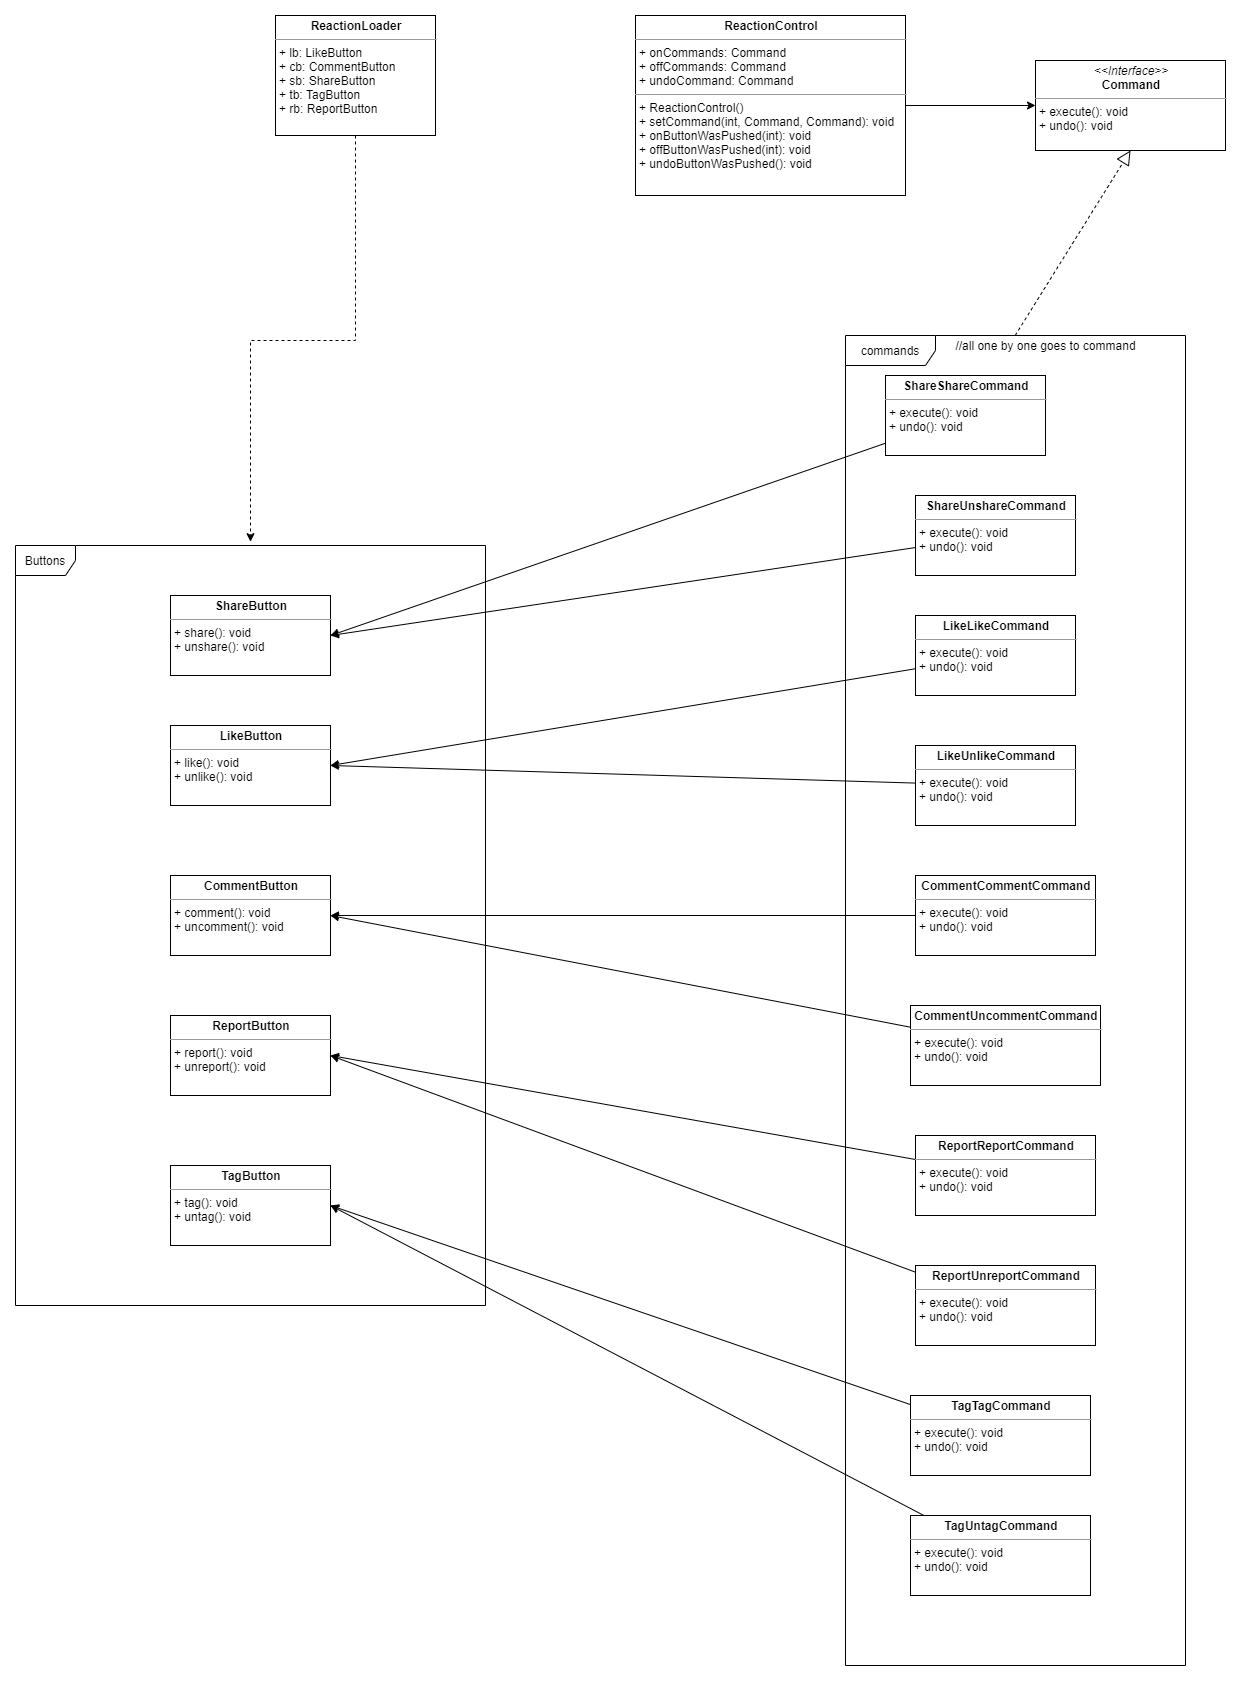

The diagram above was exported from draw.io. Its source (the exported page's mxGraphModel, read from the mxfile embedded in the PNG):
<mxGraphModel dx="4405" dy="1905" grid="1" gridSize="10" guides="1" tooltips="1" connect="1" arrows="1" fold="1" page="1" pageScale="1" pageWidth="850" pageHeight="1100" math="0" shadow="0">
  <root>
    <mxCell id="0" />
    <mxCell id="1" parent="0" />
    <mxCell id="2" value="commands" style="shape=umlFrame;whiteSpace=wrap;html=1;width=90;height=30;" vertex="1" parent="1">
      <mxGeometry x="310" y="360" width="340" height="1330" as="geometry" />
    </mxCell>
    <mxCell id="3" value="Buttons" style="shape=umlFrame;whiteSpace=wrap;html=1;" vertex="1" parent="1">
      <mxGeometry x="-520" y="570" width="470" height="760" as="geometry" />
    </mxCell>
    <mxCell id="4" value="&lt;p style=&quot;margin: 0px ; margin-top: 4px ; text-align: center&quot;&gt;&lt;i&gt;&amp;lt;&amp;lt;Interface&amp;gt;&amp;gt;&lt;/i&gt;&lt;br&gt;&lt;b&gt;Command&lt;/b&gt;&lt;/p&gt;&lt;hr size=&quot;1&quot;&gt;&lt;p style=&quot;margin: 0px ; margin-left: 4px&quot;&gt;+ execute(): void&lt;/p&gt;&lt;p style=&quot;margin: 0px ; margin-left: 4px&quot;&gt;+ undo(): void&lt;/p&gt;" style="verticalAlign=top;align=left;overflow=fill;fontSize=12;fontFamily=Helvetica;html=1;" vertex="1" parent="1">
      <mxGeometry x="500" y="85" width="190" height="90" as="geometry" />
    </mxCell>
    <mxCell id="5" style="edgeStyle=orthogonalEdgeStyle;rounded=0;orthogonalLoop=1;jettySize=auto;html=1;entryX=0;entryY=0.5;entryDx=0;entryDy=0;" edge="1" source="6" target="4" parent="1">
      <mxGeometry relative="1" as="geometry" />
    </mxCell>
    <mxCell id="6" value="&lt;p style=&quot;margin: 0px ; margin-top: 4px ; text-align: center&quot;&gt;&lt;b&gt;ReactionControl&lt;/b&gt;&lt;/p&gt;&lt;hr size=&quot;1&quot;&gt;&lt;p style=&quot;margin: 0px ; margin-left: 4px&quot;&gt;+ onCommands: Command&lt;/p&gt;&lt;p style=&quot;margin: 0px ; margin-left: 4px&quot;&gt;+ offCommands: Command&lt;/p&gt;&lt;p style=&quot;margin: 0px ; margin-left: 4px&quot;&gt;+ undoCommand: Command&lt;/p&gt;&lt;hr size=&quot;1&quot;&gt;&lt;p style=&quot;margin: 0px ; margin-left: 4px&quot;&gt;+ ReactionControl()&lt;/p&gt;&lt;p style=&quot;margin: 0px ; margin-left: 4px&quot;&gt;+ setCommand(int, Command, Command): void&lt;/p&gt;&lt;p style=&quot;margin: 0px ; margin-left: 4px&quot;&gt;+&amp;nbsp;onButtonWasPushed(int): void&lt;/p&gt;&lt;p style=&quot;margin: 0px ; margin-left: 4px&quot;&gt;+&amp;nbsp;offButtonWasPushed(int): void&lt;/p&gt;&lt;p style=&quot;margin: 0px ; margin-left: 4px&quot;&gt;+&amp;nbsp;undoButtonWasPushed(): void&lt;/p&gt;" style="verticalAlign=top;align=left;overflow=fill;fontSize=12;fontFamily=Helvetica;html=1;" vertex="1" parent="1">
      <mxGeometry x="100" y="40" width="270" height="180" as="geometry" />
    </mxCell>
    <mxCell id="7" style="edgeStyle=orthogonalEdgeStyle;rounded=0;orthogonalLoop=1;jettySize=auto;html=1;entryX=0.5;entryY=-0.005;entryDx=0;entryDy=0;entryPerimeter=0;dashed=1;" edge="1" source="8" target="3" parent="1">
      <mxGeometry relative="1" as="geometry" />
    </mxCell>
    <mxCell id="8" value="&lt;p style=&quot;margin: 0px ; margin-top: 4px ; text-align: center&quot;&gt;&lt;b&gt;ReactionLoader&lt;/b&gt;&lt;/p&gt;&lt;hr size=&quot;1&quot;&gt;&lt;p style=&quot;margin: 0px ; margin-left: 4px&quot;&gt;+ lb: LikeButton&lt;/p&gt;&lt;p style=&quot;margin: 0px ; margin-left: 4px&quot;&gt;+ cb: CommentButton&lt;/p&gt;&lt;p style=&quot;margin: 0px ; margin-left: 4px&quot;&gt;+ sb: ShareButton&lt;/p&gt;&lt;p style=&quot;margin: 0px ; margin-left: 4px&quot;&gt;+ tb: TagButton&lt;/p&gt;&lt;p style=&quot;margin: 0px ; margin-left: 4px&quot;&gt;+ rb: ReportButton&lt;/p&gt;&lt;p style=&quot;margin: 0px ; margin-left: 4px&quot;&gt;&lt;br&gt;&lt;/p&gt;" style="verticalAlign=top;align=left;overflow=fill;fontSize=12;fontFamily=Helvetica;html=1;" vertex="1" parent="1">
      <mxGeometry x="-260" y="40" width="160" height="120" as="geometry" />
    </mxCell>
    <mxCell id="9" value="&lt;p style=&quot;margin: 0px ; margin-top: 4px ; text-align: center&quot;&gt;&lt;b&gt;LikeButton&lt;/b&gt;&lt;/p&gt;&lt;hr size=&quot;1&quot;&gt;&lt;p style=&quot;margin: 0px ; margin-left: 4px&quot;&gt;+ like(): void&lt;/p&gt;&lt;p style=&quot;margin: 0px ; margin-left: 4px&quot;&gt;+ unlike(): void&lt;/p&gt;" style="verticalAlign=top;align=left;overflow=fill;fontSize=12;fontFamily=Helvetica;html=1;" vertex="1" parent="1">
      <mxGeometry x="-365" y="750" width="160" height="80" as="geometry" />
    </mxCell>
    <mxCell id="10" value="&lt;p style=&quot;margin: 0px ; margin-top: 4px ; text-align: center&quot;&gt;&lt;b&gt;ShareButton&lt;/b&gt;&lt;/p&gt;&lt;hr size=&quot;1&quot;&gt;&lt;p style=&quot;margin: 0px ; margin-left: 4px&quot;&gt;+ share(): void&lt;/p&gt;&lt;p style=&quot;margin: 0px ; margin-left: 4px&quot;&gt;+ unshare(): void&lt;/p&gt;" style="verticalAlign=top;align=left;overflow=fill;fontSize=12;fontFamily=Helvetica;html=1;" vertex="1" parent="1">
      <mxGeometry x="-365" y="620" width="160" height="80" as="geometry" />
    </mxCell>
    <mxCell id="11" value="&lt;p style=&quot;margin: 0px ; margin-top: 4px ; text-align: center&quot;&gt;&lt;b&gt;CommentButton&lt;/b&gt;&lt;/p&gt;&lt;hr size=&quot;1&quot;&gt;&lt;p style=&quot;margin: 0px ; margin-left: 4px&quot;&gt;+ comment(): void&lt;/p&gt;&lt;p style=&quot;margin: 0px ; margin-left: 4px&quot;&gt;+ uncomment(): void&lt;/p&gt;" style="verticalAlign=top;align=left;overflow=fill;fontSize=12;fontFamily=Helvetica;html=1;" vertex="1" parent="1">
      <mxGeometry x="-365" y="900" width="160" height="80" as="geometry" />
    </mxCell>
    <mxCell id="12" value="&lt;p style=&quot;margin: 0px ; margin-top: 4px ; text-align: center&quot;&gt;&lt;b&gt;TagButton&lt;/b&gt;&lt;/p&gt;&lt;hr size=&quot;1&quot;&gt;&lt;p style=&quot;margin: 0px ; margin-left: 4px&quot;&gt;+ tag(): void&lt;/p&gt;&lt;p style=&quot;margin: 0px ; margin-left: 4px&quot;&gt;+ untag(): void&lt;/p&gt;" style="verticalAlign=top;align=left;overflow=fill;fontSize=12;fontFamily=Helvetica;html=1;" vertex="1" parent="1">
      <mxGeometry x="-365" y="1190" width="160" height="80" as="geometry" />
    </mxCell>
    <mxCell id="13" value="&lt;p style=&quot;margin: 0px ; margin-top: 4px ; text-align: center&quot;&gt;&lt;b&gt;ReportButton&lt;/b&gt;&lt;/p&gt;&lt;hr size=&quot;1&quot;&gt;&lt;p style=&quot;margin: 0px ; margin-left: 4px&quot;&gt;+ report(): void&lt;/p&gt;&lt;p style=&quot;margin: 0px ; margin-left: 4px&quot;&gt;+ unreport(): void&lt;/p&gt;" style="verticalAlign=top;align=left;overflow=fill;fontSize=12;fontFamily=Helvetica;html=1;" vertex="1" parent="1">
      <mxGeometry x="-365" y="1040" width="160" height="80" as="geometry" />
    </mxCell>
    <mxCell id="14" value="" style="endArrow=block;dashed=1;endFill=0;endSize=12;html=1;entryX=0.5;entryY=1;entryDx=0;entryDy=0;exitX=0.499;exitY=0;exitDx=0;exitDy=0;exitPerimeter=0;" edge="1" source="2" target="4" parent="1">
      <mxGeometry width="160" relative="1" as="geometry">
        <mxPoint x="1070" y="257" as="sourcePoint" />
        <mxPoint x="990" y="200" as="targetPoint" />
      </mxGeometry>
    </mxCell>
    <mxCell id="15" style="rounded=0;orthogonalLoop=1;jettySize=auto;html=1;entryX=1;entryY=0.5;entryDx=0;entryDy=0;" edge="1" source="16" target="10" parent="1">
      <mxGeometry relative="1" as="geometry" />
    </mxCell>
    <mxCell id="16" value="&lt;p style=&quot;margin: 0px ; margin-top: 4px ; text-align: center&quot;&gt;&lt;b&gt;ShareShareCommand&lt;/b&gt;&lt;/p&gt;&lt;hr size=&quot;1&quot;&gt;&lt;p style=&quot;margin: 0px ; margin-left: 4px&quot;&gt;+ execute(): void&lt;/p&gt;&lt;p style=&quot;margin: 0px ; margin-left: 4px&quot;&gt;+ undo(): void&lt;/p&gt;" style="verticalAlign=top;align=left;overflow=fill;fontSize=12;fontFamily=Helvetica;html=1;" vertex="1" parent="1">
      <mxGeometry x="350" y="400" width="160" height="80" as="geometry" />
    </mxCell>
    <mxCell id="17" style="edgeStyle=none;rounded=0;orthogonalLoop=1;jettySize=auto;html=1;entryX=1;entryY=0.5;entryDx=0;entryDy=0;" edge="1" source="18" target="10" parent="1">
      <mxGeometry relative="1" as="geometry" />
    </mxCell>
    <mxCell id="18" value="&lt;p style=&quot;margin: 0px ; margin-top: 4px ; text-align: center&quot;&gt;&lt;b&gt;ShareUnshareCommand&lt;/b&gt;&lt;/p&gt;&lt;hr size=&quot;1&quot;&gt;&lt;p style=&quot;margin: 0px ; margin-left: 4px&quot;&gt;+ execute(): void&lt;/p&gt;&lt;p style=&quot;margin: 0px ; margin-left: 4px&quot;&gt;+ undo(): void&lt;/p&gt;" style="verticalAlign=top;align=left;overflow=fill;fontSize=12;fontFamily=Helvetica;html=1;" vertex="1" parent="1">
      <mxGeometry x="380" y="520" width="160" height="80" as="geometry" />
    </mxCell>
    <mxCell id="19" style="edgeStyle=none;rounded=0;orthogonalLoop=1;jettySize=auto;html=1;entryX=1;entryY=0.5;entryDx=0;entryDy=0;" edge="1" source="20" target="9" parent="1">
      <mxGeometry relative="1" as="geometry" />
    </mxCell>
    <mxCell id="20" value="&lt;p style=&quot;margin: 0px ; margin-top: 4px ; text-align: center&quot;&gt;&lt;b&gt;LikeLikeCommand&lt;/b&gt;&lt;/p&gt;&lt;hr size=&quot;1&quot;&gt;&lt;p style=&quot;margin: 0px ; margin-left: 4px&quot;&gt;+ execute(): void&lt;/p&gt;&lt;p style=&quot;margin: 0px ; margin-left: 4px&quot;&gt;+ undo(): void&lt;/p&gt;" style="verticalAlign=top;align=left;overflow=fill;fontSize=12;fontFamily=Helvetica;html=1;" vertex="1" parent="1">
      <mxGeometry x="380" y="640" width="160" height="80" as="geometry" />
    </mxCell>
    <mxCell id="21" style="edgeStyle=none;rounded=0;orthogonalLoop=1;jettySize=auto;html=1;entryX=1;entryY=0.5;entryDx=0;entryDy=0;" edge="1" source="22" target="9" parent="1">
      <mxGeometry relative="1" as="geometry" />
    </mxCell>
    <mxCell id="22" value="&lt;p style=&quot;margin: 0px ; margin-top: 4px ; text-align: center&quot;&gt;&lt;b&gt;LikeUnlikeCommand&lt;/b&gt;&lt;/p&gt;&lt;hr size=&quot;1&quot;&gt;&lt;p style=&quot;margin: 0px ; margin-left: 4px&quot;&gt;+ execute(): void&lt;/p&gt;&lt;p style=&quot;margin: 0px ; margin-left: 4px&quot;&gt;+ undo(): void&lt;/p&gt;" style="verticalAlign=top;align=left;overflow=fill;fontSize=12;fontFamily=Helvetica;html=1;" vertex="1" parent="1">
      <mxGeometry x="380" y="770" width="160" height="80" as="geometry" />
    </mxCell>
    <mxCell id="23" style="edgeStyle=none;rounded=0;orthogonalLoop=1;jettySize=auto;html=1;entryX=1;entryY=0.5;entryDx=0;entryDy=0;" edge="1" source="24" target="11" parent="1">
      <mxGeometry relative="1" as="geometry" />
    </mxCell>
    <mxCell id="24" value="&lt;p style=&quot;margin: 0px ; margin-top: 4px ; text-align: center&quot;&gt;&lt;b&gt;CommentCommentCommand&lt;/b&gt;&lt;/p&gt;&lt;hr size=&quot;1&quot;&gt;&lt;p style=&quot;margin: 0px ; margin-left: 4px&quot;&gt;+ execute(): void&lt;/p&gt;&lt;p style=&quot;margin: 0px ; margin-left: 4px&quot;&gt;+ undo(): void&lt;/p&gt;" style="verticalAlign=top;align=left;overflow=fill;fontSize=12;fontFamily=Helvetica;html=1;" vertex="1" parent="1">
      <mxGeometry x="380" y="900" width="180" height="80" as="geometry" />
    </mxCell>
    <mxCell id="25" style="edgeStyle=none;rounded=0;orthogonalLoop=1;jettySize=auto;html=1;entryX=1;entryY=0.5;entryDx=0;entryDy=0;" edge="1" source="26" target="11" parent="1">
      <mxGeometry relative="1" as="geometry" />
    </mxCell>
    <mxCell id="26" value="&lt;p style=&quot;margin: 0px ; margin-top: 4px ; text-align: center&quot;&gt;&lt;b&gt;CommentUncommentCommand&lt;/b&gt;&lt;/p&gt;&lt;hr size=&quot;1&quot;&gt;&lt;p style=&quot;margin: 0px ; margin-left: 4px&quot;&gt;+ execute(): void&lt;/p&gt;&lt;p style=&quot;margin: 0px ; margin-left: 4px&quot;&gt;+ undo(): void&lt;/p&gt;" style="verticalAlign=top;align=left;overflow=fill;fontSize=12;fontFamily=Helvetica;html=1;" vertex="1" parent="1">
      <mxGeometry x="375" y="1030" width="190" height="80" as="geometry" />
    </mxCell>
    <mxCell id="27" style="edgeStyle=none;rounded=0;orthogonalLoop=1;jettySize=auto;html=1;entryX=1;entryY=0.5;entryDx=0;entryDy=0;" edge="1" source="28" target="13" parent="1">
      <mxGeometry relative="1" as="geometry" />
    </mxCell>
    <mxCell id="28" value="&lt;p style=&quot;margin: 0px ; margin-top: 4px ; text-align: center&quot;&gt;&lt;b&gt;ReportReportCommand&lt;/b&gt;&lt;/p&gt;&lt;hr size=&quot;1&quot;&gt;&lt;p style=&quot;margin: 0px ; margin-left: 4px&quot;&gt;+ execute(): void&lt;/p&gt;&lt;p style=&quot;margin: 0px ; margin-left: 4px&quot;&gt;+ undo(): void&lt;/p&gt;" style="verticalAlign=top;align=left;overflow=fill;fontSize=12;fontFamily=Helvetica;html=1;" vertex="1" parent="1">
      <mxGeometry x="380" y="1160" width="180" height="80" as="geometry" />
    </mxCell>
    <mxCell id="29" style="edgeStyle=none;rounded=0;orthogonalLoop=1;jettySize=auto;html=1;entryX=1;entryY=0.5;entryDx=0;entryDy=0;" edge="1" source="30" target="13" parent="1">
      <mxGeometry relative="1" as="geometry" />
    </mxCell>
    <mxCell id="30" value="&lt;p style=&quot;margin: 0px ; margin-top: 4px ; text-align: center&quot;&gt;&lt;b&gt;ReportUnreportCommand&lt;/b&gt;&lt;/p&gt;&lt;hr size=&quot;1&quot;&gt;&lt;p style=&quot;margin: 0px ; margin-left: 4px&quot;&gt;+ execute(): void&lt;/p&gt;&lt;p style=&quot;margin: 0px ; margin-left: 4px&quot;&gt;+ undo(): void&lt;/p&gt;" style="verticalAlign=top;align=left;overflow=fill;fontSize=12;fontFamily=Helvetica;html=1;" vertex="1" parent="1">
      <mxGeometry x="380" y="1290" width="180" height="80" as="geometry" />
    </mxCell>
    <mxCell id="31" style="edgeStyle=none;rounded=0;orthogonalLoop=1;jettySize=auto;html=1;entryX=1;entryY=0.5;entryDx=0;entryDy=0;" edge="1" source="32" target="12" parent="1">
      <mxGeometry relative="1" as="geometry" />
    </mxCell>
    <mxCell id="32" value="&lt;p style=&quot;margin: 0px ; margin-top: 4px ; text-align: center&quot;&gt;&lt;b&gt;TagUntagCommand&lt;/b&gt;&lt;/p&gt;&lt;hr size=&quot;1&quot;&gt;&lt;p style=&quot;margin: 0px ; margin-left: 4px&quot;&gt;+ execute(): void&lt;/p&gt;&lt;p style=&quot;margin: 0px ; margin-left: 4px&quot;&gt;+ undo(): void&lt;/p&gt;" style="verticalAlign=top;align=left;overflow=fill;fontSize=12;fontFamily=Helvetica;html=1;" vertex="1" parent="1">
      <mxGeometry x="375" y="1540" width="180" height="80" as="geometry" />
    </mxCell>
    <mxCell id="33" style="edgeStyle=none;rounded=0;orthogonalLoop=1;jettySize=auto;html=1;entryX=1;entryY=0.5;entryDx=0;entryDy=0;" edge="1" source="34" target="12" parent="1">
      <mxGeometry relative="1" as="geometry" />
    </mxCell>
    <mxCell id="34" value="&lt;p style=&quot;margin: 0px ; margin-top: 4px ; text-align: center&quot;&gt;&lt;b&gt;TagTagCommand&lt;/b&gt;&lt;/p&gt;&lt;hr size=&quot;1&quot;&gt;&lt;p style=&quot;margin: 0px ; margin-left: 4px&quot;&gt;+ execute(): void&lt;/p&gt;&lt;p style=&quot;margin: 0px ; margin-left: 4px&quot;&gt;+ undo(): void&lt;/p&gt;" style="verticalAlign=top;align=left;overflow=fill;fontSize=12;fontFamily=Helvetica;html=1;" vertex="1" parent="1">
      <mxGeometry x="375" y="1420" width="180" height="80" as="geometry" />
    </mxCell>
    <mxCell id="35" value="//all one by one goes to command" style="text;html=1;align=center;verticalAlign=middle;resizable=0;points=[];autosize=1;" vertex="1" parent="1">
      <mxGeometry x="410" y="360" width="200" height="20" as="geometry" />
    </mxCell>
  </root>
</mxGraphModel>